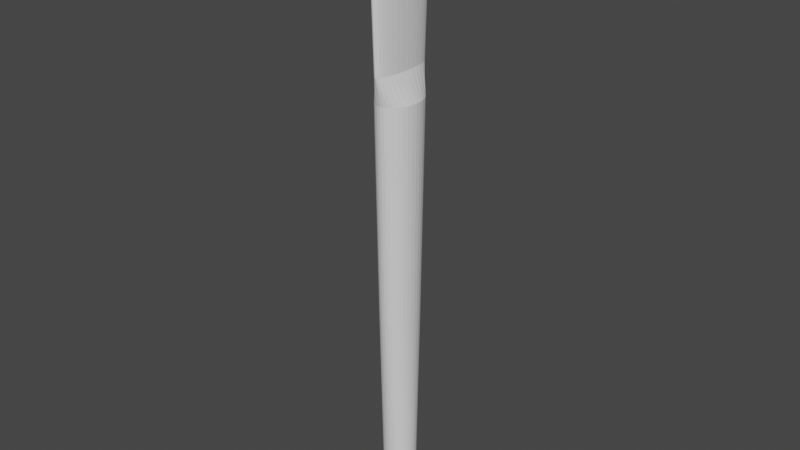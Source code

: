 # Source: Paintbrush1.blend  (saved by Blender 2.92.15; exported with 4.5.12 LTS)
import bpy
from mathutils import Matrix  # noqa: F401  (used for matrix-valued properties, if any)

bpy.ops.wm.read_factory_settings(use_empty=True)
scene = bpy.context.scene
scene.name = 'Scene'

# ---- collections
col_collection = bpy.data.collections.new('Collection'); scene.collection.children.link(col_collection)

# ---- world
world_world = bpy.data.worlds.new('World'); scene.world = world_world
world_world.use_nodes = True; world_world.node_tree.nodes.clear()
_N = world_world.node_tree.nodes; _L = world_world.node_tree.links
n0 = _N.new('ShaderNodeOutputWorld'); n0.name = 'World Output'; n0.location = (300, 300)
n1 = _N.new('ShaderNodeBackground'); n1.name = 'Background'; n1.location = (10, 300)
n1.inputs[0].default_value = (0.05088, 0.05088, 0.05088, 1.0)
_L.new(n1.outputs[0], n0.inputs[0])
n0.is_active_output = True
world_world.color = (0.05088, 0.05088, 0.05088)
world_world.use_sun_shadow = False
world_world.sun_shadow_jitter_overblur = 0.0

# ---- meshes
me_cylinder = bpy.data.meshes.new('Cylinder')
me_cylinder.from_pydata([(6.825e-08, 0.4669, -0.09885), (7.63e-08, 1.094, 2.366), (0.09688, 0.4579, -0.09885), (0.05345, 1.073, 2.366), (0.19, 0.4314, -0.09885), (0.1048, 1.01, 2.366), (0.2759, 0.3882, -0.09885), (0.1522, 0.9092, 2.366), (0.3511, 0.3301, -0.09885), (0.1937, 0.7732, 2.366), (0.4129, 0.2594, -0.09885), (0.2278, 0.6075, 2.366), (0.4588, 0.1787, -0.09885), (0.2531, 0.4185, 2.366), (0.487, 0.09109, -0.09885), (0.2687, 0.2133, 2.366), (0.4966, 1.92e-07, -0.09885), (0.274, 4.434e-08, 2.366), (0.487, -0.09109, -0.09885), (0.2687, -0.2133, 2.366), (0.4588, -0.1787, -0.09885), (0.2531, -0.4185, 2.366), (0.4129, -0.2594, -0.09885), (0.2278, -0.6075, 2.366), (0.3511, -0.3301, -0.09885), (0.1937, -0.7732, 2.366), (0.2759, -0.3882, -0.09885), (0.1522, -0.9092, 2.366), (0.19, -0.4314, -0.09885), (0.1048, -1.01, 2.366), (0.09688, -0.4579, -0.09885), (0.05345, -1.073, 2.366), (-9.356e-08, -0.4669, -0.09885), (-1.297e-08, -1.094, 2.366), (-0.09688, -0.4579, -0.09885), (-0.05345, -1.073, 2.366), (-0.19, -0.4314, -0.09885), (-0.1048, -1.01, 2.366), (-0.2759, -0.3882, -0.09885), (-0.1522, -0.9092, 2.366), (-0.3511, -0.3301, -0.09885), (-0.1937, -0.7732, 2.366), (-0.4129, -0.2594, -0.09885), (-0.2278, -0.6075, 2.366), (-0.4588, -0.1787, -0.09885), (-0.2531, -0.4185, 2.366), (-0.487, -0.09109, -0.09885), (-0.2687, -0.2133, 2.366), (-0.4966, 6.076e-07, -0.09885), (-0.274, 1.018e-06, 2.366), (-0.487, 0.09109, -0.09885), (-0.2687, 0.2133, 2.366), (-0.4588, 0.1787, -0.09885), (-0.2531, 0.4185, 2.366), (-0.4129, 0.2594, -0.09885), (-0.2278, 0.6075, 2.366), (-0.3511, 0.3301, -0.09885), (-0.1937, 0.7732, 2.366), (-0.2759, 0.3882, -0.09885), (-0.1522, 0.9092, 2.366), (-0.19, 0.4314, -0.09885), (-0.1048, 1.01, 2.366), (-0.09688, 0.4579, -0.09885), (-0.05345, 1.073, 2.366), (5.596e-08, 0.8251, 1.853), (0.1126, 0.8093, 1.853), (0.2208, 0.7623, 1.853), (0.3206, 0.6861, 1.853), (0.408, 0.5835, 1.853), (0.4798, 0.4584, 1.853), (0.5331, 0.3158, 1.853), (0.5659, 0.161, 1.853), (0.577, 1.152e-07, 1.853), (0.5659, -0.161, 1.853), (0.5331, -0.3158, 1.853), (0.4798, -0.4584, 1.853), (0.408, -0.5835, 1.853), (0.3206, -0.6861, 1.853), (0.2208, -0.7623, 1.853), (0.1126, -0.8093, 1.853), (-1.321e-07, -0.8251, 1.853), (-0.1126, -0.8093, 1.853), (-0.2208, -0.7623, 1.853), (-0.3206, -0.6861, 1.853), (-0.408, -0.5835, 1.853), (-0.4798, -0.4584, 1.853), (-0.5331, -0.3158, 1.853), (-0.5659, -0.161, 1.853), (-0.577, 8.496e-07, 1.853), (-0.5659, 0.161, 1.853), (-0.5331, 0.3158, 1.853), (-0.4798, 0.4584, 1.853), (-0.408, 0.5835, 1.853), (-0.3206, 0.6861, 1.853), (-0.2208, 0.7623, 1.853), (-0.1126, 0.8093, 1.853), (0.1035, 0.6768, 0.8772), (0.203, 0.6375, 0.8772), (0.2947, 0.5738, 0.8772), (0.3751, 0.4879, 0.8772), (0.441, 0.3834, 0.8772), (0.49, 0.2641, 0.8772), (0.5202, 0.1346, 0.8772), (0.5304, 1.437e-07, 0.8772), (0.5202, -0.1346, 0.8772), (0.49, -0.2641, 0.8772), (0.441, -0.3834, 0.8772), (0.3751, -0.4879, 0.8772), (0.2947, -0.5738, 0.8772), (0.203, -0.6375, 0.8772), (0.1035, -0.6768, 0.8772), (-1.086e-07, -0.6901, 0.8772), (-0.1035, -0.6768, 0.8772), (-0.203, -0.6375, 0.8772), (-0.2947, -0.5738, 0.8772), (-0.3751, -0.4879, 0.8772), (-0.441, -0.3834, 0.8772), (-0.49, -0.2641, 0.8772), (-0.5202, -0.1346, 0.8772), (-0.5304, 7.58e-07, 0.8772), (-0.5202, 0.1346, 0.8772), (-0.49, 0.2641, 0.8772), (-0.441, 0.3834, 0.8772), (-0.3751, 0.4879, 0.8772), (-0.2947, 0.5738, 0.8772), (-0.203, 0.6375, 0.8772), (-0.1035, 0.6768, 0.8772), (6.422e-08, 0.6901, 0.8772), (7.999e-08, 0.997, 1.976), (0.04873, 0.9778, 1.976), (0.09559, 0.9211, 1.976), (0.1388, 0.8289, 1.976), (0.1766, 0.705, 1.976), (0.2077, 0.5539, 1.976), (0.2308, 0.3815, 1.976), (0.245, 0.1945, 1.976), (0.2498, 6.914e-08, 1.976), (0.245, -0.1945, 1.976), (0.2308, -0.3815, 1.976), (0.2077, -0.5539, 1.976), (0.1766, -0.705, 1.976), (0.1388, -0.8289, 1.976), (0.09559, -0.9211, 1.976), (0.04873, -0.9778, 1.976), (-1.404e-09, -0.997, 1.976), (-0.04873, -0.9778, 1.976), (-0.09559, -0.9211, 1.976), (-0.1388, -0.8289, 1.976), (-0.1766, -0.705, 1.976), (-0.2077, -0.5539, 1.976), (-0.2308, -0.3815, 1.976), (-0.245, -0.1945, 1.976), (-0.2498, 9.565e-07, 1.976), (-0.245, 0.1945, 1.976), (-0.2308, 0.3815, 1.976), (-0.2077, 0.5539, 1.976), (-0.1766, 0.705, 1.976), (-0.1388, 0.8289, 1.976), (-0.09559, 0.9211, 1.976), (-0.04873, 0.9778, 1.976)], [], [(128, 1, 3, 129), (129, 3, 5, 130), (130, 5, 7, 131), (131, 7, 9, 132), (132, 9, 11, 133), (133, 11, 13, 134), (134, 13, 15, 135), (135, 15, 17, 136), (136, 17, 19, 137), (137, 19, 21, 138), (138, 21, 23, 139), (139, 23, 25, 140), (140, 25, 27, 141), (141, 27, 29, 142), (142, 29, 31, 143), (143, 31, 33, 144), (144, 33, 35, 145), (145, 35, 37, 146), (146, 37, 39, 147), (147, 39, 41, 148), (148, 41, 43, 149), (149, 43, 45, 150), (150, 45, 47, 151), (151, 47, 49, 152), (152, 49, 51, 153), (153, 51, 53, 154), (154, 53, 55, 155), (155, 55, 57, 156), (156, 57, 59, 157), (157, 59, 61, 158), (3, 1, 63, 61, 59, 57, 55, 53, 51, 49, 47, 45, 43, 41, 39, 37, 35, 33, 31, 29, 27, 25, 23, 21, 19, 17, 15, 13, 11, 9, 7, 5), (158, 61, 63, 159), (159, 63, 1, 128), (0, 2, 4, 6, 8, 10, 12, 14, 16, 18, 20, 22, 24, 26, 28, 30, 32, 34, 36, 38, 40, 42, 44, 46, 48, 50, 52, 54, 56, 58, 60, 62), (126, 95, 64, 127), (125, 94, 95, 126), (124, 93, 94, 125), (123, 92, 93, 124), (122, 91, 92, 123), (121, 90, 91, 122), (120, 89, 90, 121), (119, 88, 89, 120), (118, 87, 88, 119), (117, 86, 87, 118), (116, 85, 86, 117), (115, 84, 85, 116), (114, 83, 84, 115), (113, 82, 83, 114), (112, 81, 82, 113), (111, 80, 81, 112), (110, 79, 80, 111), (109, 78, 79, 110), (108, 77, 78, 109), (107, 76, 77, 108), (106, 75, 76, 107), (105, 74, 75, 106), (104, 73, 74, 105), (103, 72, 73, 104), (102, 71, 72, 103), (101, 70, 71, 102), (100, 69, 70, 101), (99, 68, 69, 100), (98, 67, 68, 99), (97, 66, 67, 98), (96, 65, 66, 97), (127, 64, 65, 96), (0, 127, 96, 2), (2, 96, 97, 4), (4, 97, 98, 6), (6, 98, 99, 8), (8, 99, 100, 10), (10, 100, 101, 12), (12, 101, 102, 14), (14, 102, 103, 16), (16, 103, 104, 18), (18, 104, 105, 20), (20, 105, 106, 22), (22, 106, 107, 24), (24, 107, 108, 26), (26, 108, 109, 28), (28, 109, 110, 30), (30, 110, 111, 32), (32, 111, 112, 34), (34, 112, 113, 36), (36, 113, 114, 38), (38, 114, 115, 40), (40, 115, 116, 42), (42, 116, 117, 44), (44, 117, 118, 46), (46, 118, 119, 48), (48, 119, 120, 50), (50, 120, 121, 52), (52, 121, 122, 54), (54, 122, 123, 56), (56, 123, 124, 58), (58, 124, 125, 60), (60, 125, 126, 62), (62, 126, 127, 0), (95, 159, 128, 64), (94, 158, 159, 95), (93, 157, 158, 94), (92, 156, 157, 93), (91, 155, 156, 92), (90, 154, 155, 91), (89, 153, 154, 90), (88, 152, 153, 89), (87, 151, 152, 88), (86, 150, 151, 87), (85, 149, 150, 86), (84, 148, 149, 85), (83, 147, 148, 84), (82, 146, 147, 83), (81, 145, 146, 82), (80, 144, 145, 81), (79, 143, 144, 80), (78, 142, 143, 79), (77, 141, 142, 78), (76, 140, 141, 77), (75, 139, 140, 76), (74, 138, 139, 75), (73, 137, 138, 74), (72, 136, 137, 73), (71, 135, 136, 72), (70, 134, 135, 71), (69, 133, 134, 70), (68, 132, 133, 69), (67, 131, 132, 68), (66, 130, 131, 67), (65, 129, 130, 66), (64, 128, 129, 65)])
_uv = me_cylinder.uv_layers.new(name='UVMap')
_uv.uv.foreach_set('vector', [1.0, 0.9081, 1.0, 1.0, 0.9688, 1.0, 0.9688, 0.9081, 0.9688, 0.9081, 0.9688, 1.0, 0.9375, 1.0, 0.9375, 0.9081, 0.9375, 0.9081, 0.9375, 1.0, 0.9062, 1.0, 0.9062, 0.9081, 0.9062, 0.9081, 0.9062, 1.0, 0.875, 1.0, 0.875, 0.9081, 0.875, 0.9081, 0.875, 1.0, 0.8438, 1.0, 0.8438, 0.9081, 0.8438, 0.9081, 0.8438, 1.0, 0.8125, 1.0, 0.8125, 0.9081, 0.8125, 0.9081, 0.8125, 1.0, 0.7812, 1.0, 0.7813, 0.9081, 0.7813, 0.9081, 0.7812, 1.0, 0.75, 1.0, 0.75, 0.9081, 0.75, 0.9081, 0.75, 1.0, 0.7188, 1.0, 0.7188, 0.9081, 0.7188, 0.9081, 0.7188, 1.0, 0.6875, 1.0, 0.6875, 0.9081, 0.6875, 0.9081, 0.6875, 1.0, 0.6562, 1.0, 0.6562, 0.9081, 0.6562, 0.9081, 0.6562, 1.0, 0.625, 1.0, 0.625, 0.9081, 0.625, 0.9081, 0.625, 1.0, 0.5938, 1.0, 0.5938, 0.9081, 0.5938, 0.9081, 0.5938, 1.0, 0.5625, 1.0, 0.5625, 0.9081, 0.5625, 0.9081, 0.5625, 1.0, 0.5312, 1.0, 0.5312, 0.9081, 0.5312, 0.9081, 0.5312, 1.0, 0.5, 1.0, 0.5, 0.9081, 0.5, 0.9081, 0.5, 1.0, 0.4688, 1.0, 0.4688, 0.9081, 0.4688, 0.9081, 0.4688, 1.0, 0.4375, 1.0, 0.4375, 0.9081, 0.4375, 0.9081, 0.4375, 1.0, 0.4062, 1.0, 0.4062, 0.9081, 0.4062, 0.9081, 0.4062, 1.0, 0.375, 1.0, 0.375, 0.9081, 0.375, 0.9081, 0.375, 1.0, 0.3438, 1.0, 0.3438, 0.9081, 0.3438, 0.9081, 0.3438, 1.0, 0.3125, 1.0, 0.3125, 0.9081, 0.3125, 0.9081, 0.3125, 1.0, 0.2812, 1.0, 0.2812, 0.9081, 0.2812, 0.9081, 0.2812, 1.0, 0.25, 1.0, 0.25, 0.9081, 0.25, 0.9081, 0.25, 1.0, 0.2188, 1.0, 0.2188, 0.9081, 0.2188, 0.9081, 0.2188, 1.0, 0.1875, 1.0, 0.1875, 0.9081, 0.1875, 0.9081, 0.1875, 1.0, 0.1562, 1.0, 0.1562, 0.9081, 0.1562, 0.9081, 0.1562, 1.0, 0.125, 1.0, 0.125, 0.9081, 0.125, 0.9081, 0.125, 1.0, 0.09375, 1.0, 0.09375, 0.9081, 0.09375, 0.9081, 0.09375, 1.0, 0.0625, 1.0, 0.0625, 0.9081, 0.2968, 0.4854, 0.25, 0.49, 0.2032, 0.4854, 0.1582, 0.4717, 0.1167, 0.4496, 0.08029, 0.4197, 0.05045, 0.3833, 0.02827, 0.3418, 0.01461, 0.2968, 0.01, 0.25, 0.01461, 0.2032, 0.02827, 0.1582, 0.05045, 0.1167, 0.08029, 0.08029, 0.1167, 0.05045, 0.1582, 0.02827, 0.2032, 0.01461, 0.25, 0.01, 0.2968, 0.01461, 0.3418, 0.02827, 0.3833, 0.05045, 0.4197, 0.08029, 0.4496, 0.1167, 0.4717, 0.1582, 0.4854, 0.2032, 0.49, 0.25, 0.4854, 0.2968, 0.4717, 0.3418, 0.4496, 0.3833, 0.4197, 0.4197, 0.3833, 0.4496, 0.3418, 0.4717, 0.0625, 0.9081, 0.0625, 1.0, 0.03125, 1.0, 0.03125, 0.9081, 0.03125, 0.9081, 0.03125, 1.0, 0.0, 1.0, 0.0, 0.9081, 0.75, 0.49, 0.7968, 0.4854, 0.8418, 0.4717, 0.8833, 0.4496, 0.9197, 0.4197, 0.9496, 0.3833, 0.9717, 0.3418, 0.9854, 0.2968, 0.99, 0.25, 0.9854, 0.2032, 0.9717, 0.1582, 0.9496, 0.1167, 0.9197, 0.08029, 0.8833, 0.05045, 0.8418, 0.02827, 0.7968, 0.01461, 0.75, 0.01, 0.7032, 0.01461, 0.6582, 0.02827, 0.6167, 0.05045, 0.5803, 0.08029, 0.5504, 0.1167, 0.5283, 0.1582, 0.5146, 0.2032, 0.51, 0.25, 0.5146, 0.2968, 0.5283, 0.3418, 0.5504, 0.3833, 0.5803, 0.4197, 0.6167, 0.4496, 0.6582, 0.4717, 0.7032, 0.4854, 0.03125, 0.625, 0.03125, 0.75, 0.0, 0.75, 0.0, 0.625, 0.0625, 0.625, 0.0625, 0.75, 0.03125, 0.75, 0.03125, 0.625, 0.09375, 0.625, 0.09375, 0.75, 0.0625, 0.75, 0.0625, 0.625, 0.125, 0.625, 0.125, 0.75, 0.09375, 0.75, 0.09375, 0.625, 0.1562, 0.625, 0.1562, 0.75, 0.125, 0.75, 0.125, 0.625, 0.1875, 0.625, 0.1875, 0.75, 0.1562, 0.75, 0.1562, 0.625, 0.2187, 0.625, 0.2188, 0.75, 0.1875, 0.75, 0.1875, 0.625, 0.25, 0.625, 0.25, 0.75, 0.2188, 0.75, 0.2187, 0.625, 0.2812, 0.625, 0.2812, 0.75, 0.25, 0.75, 0.25, 0.625, 0.3125, 0.625, 0.3125, 0.75, 0.2812, 0.75, 0.2812, 0.625, 0.3437, 0.625, 0.3438, 0.75, 0.3125, 0.75, 0.3125, 0.625, 0.375, 0.625, 0.375, 0.75, 0.3438, 0.75, 0.3437, 0.625, 0.4062, 0.625, 0.4062, 0.75, 0.375, 0.75, 0.375, 0.625, 0.4375, 0.625, 0.4375, 0.75, 0.4062, 0.75, 0.4062, 0.625, 0.4687, 0.625, 0.4688, 0.75, 0.4375, 0.75, 0.4375, 0.625, 0.5, 0.625, 0.5, 0.75, 0.4688, 0.75, 0.4687, 0.625, 0.5312, 0.625, 0.5312, 0.75, 0.5, 0.75, 0.5, 0.625, 0.5625, 0.625, 0.5625, 0.75, 0.5312, 0.75, 0.5312, 0.625, 0.5938, 0.625, 0.5938, 0.75, 0.5625, 0.75, 0.5625, 0.625, 0.625, 0.625, 0.625, 0.75, 0.5938, 0.75, 0.5938, 0.625, 0.6562, 0.625, 0.6562, 0.75, 0.625, 0.75, 0.625, 0.625, 0.6875, 0.625, 0.6875, 0.75, 0.6562, 0.75, 0.6562, 0.625, 0.7187, 0.625, 0.7188, 0.75, 0.6875, 0.75, 0.6875, 0.625, 0.75, 0.625, 0.75, 0.75, 0.7188, 0.75, 0.7187, 0.625, 0.7812, 0.625, 0.7812, 0.75, 0.75, 0.75, 0.75, 0.625, 0.8125, 0.625, 0.8125, 0.75, 0.7812, 0.75, 0.7812, 0.625, 0.8438, 0.625, 0.8438, 0.75, 0.8125, 0.75, 0.8125, 0.625, 0.875, 0.625, 0.875, 0.75, 0.8438, 0.75, 0.8438, 0.625, 0.9062, 0.625, 0.9062, 0.75, 0.875, 0.75, 0.875, 0.625, 0.9375, 0.625, 0.9375, 0.75, 0.9062, 0.75, 0.9062, 0.625, 0.9688, 0.625, 0.9688, 0.75, 0.9375, 0.75, 0.9375, 0.625, 1.0, 0.625, 1.0, 0.75, 0.9688, 0.75, 0.9688, 0.625, 1.0, 0.5, 1.0, 0.625, 0.9688, 0.625, 0.9688, 0.5, 0.9688, 0.5, 0.9688, 0.625, 0.9375, 0.625, 0.9375, 0.5, 0.9375, 0.5, 0.9375, 0.625, 0.9062, 0.625, 0.9062, 0.5, 0.9062, 0.5, 0.9062, 0.625, 0.875, 0.625, 0.875, 0.5, 0.875, 0.5, 0.875, 0.625, 0.8438, 0.625, 0.8438, 0.5, 0.8438, 0.5, 0.8438, 0.625, 0.8125, 0.625, 0.8125, 0.5, 0.8125, 0.5, 0.8125, 0.625, 0.7812, 0.625, 0.7812, 0.5, 0.7812, 0.5, 0.7812, 0.625, 0.75, 0.625, 0.75, 0.5, 0.75, 0.5, 0.75, 0.625, 0.7187, 0.625, 0.7188, 0.5, 0.7188, 0.5, 0.7187, 0.625, 0.6875, 0.625, 0.6875, 0.5, 0.6875, 0.5, 0.6875, 0.625, 0.6562, 0.625, 0.6562, 0.5, 0.6562, 0.5, 0.6562, 0.625, 0.625, 0.625, 0.625, 0.5, 0.625, 0.5, 0.625, 0.625, 0.5938, 0.625, 0.5938, 0.5, 0.5938, 0.5, 0.5938, 0.625, 0.5625, 0.625, 0.5625, 0.5, 0.5625, 0.5, 0.5625, 0.625, 0.5312, 0.625, 0.5312, 0.5, 0.5312, 0.5, 0.5312, 0.625, 0.5, 0.625, 0.5, 0.5, 0.5, 0.5, 0.5, 0.625, 0.4687, 0.625, 0.4688, 0.5, 0.4688, 0.5, 0.4687, 0.625, 0.4375, 0.625, 0.4375, 0.5, 0.4375, 0.5, 0.4375, 0.625, 0.4062, 0.625, 0.4062, 0.5, 0.4062, 0.5, 0.4062, 0.625, 0.375, 0.625, 0.375, 0.5, 0.375, 0.5, 0.375, 0.625, 0.3437, 0.625, 0.3438, 0.5, 0.3438, 0.5, 0.3437, 0.625, 0.3125, 0.625, 0.3125, 0.5, 0.3125, 0.5, 0.3125, 0.625, 0.2812, 0.625, 0.2812, 0.5, 0.2812, 0.5, 0.2812, 0.625, 0.25, 0.625, 0.25, 0.5, 0.25, 0.5, 0.25, 0.625, 0.2187, 0.625, 0.2188, 0.5, 0.2188, 0.5, 0.2187, 0.625, 0.1875, 0.625, 0.1875, 0.5, 0.1875, 0.5, 0.1875, 0.625, 0.1562, 0.625, 0.1562, 0.5, 0.1562, 0.5, 0.1562, 0.625, 0.125, 0.625, 0.125, 0.5, 0.125, 0.5, 0.125, 0.625, 0.09375, 0.625, 0.09375, 0.5, 0.09375, 0.5, 0.09375, 0.625, 0.0625, 0.625, 0.0625, 0.5, 0.0625, 0.5, 0.0625, 0.625, 0.03125, 0.625, 0.03125, 0.5, 0.03125, 0.5, 0.03125, 0.625, 0.0, 0.625, 0.0, 0.5, 0.03125, 0.75, 0.03125, 0.9081, 0.0, 0.9081, 0.0, 0.75, 0.0625, 0.75, 0.0625, 0.9081, 0.03125, 0.9081, 0.03125, 0.75, 0.09375, 0.75, 0.09375, 0.9081, 0.0625, 0.9081, 0.0625, 0.75, 0.125, 0.75, 0.125, 0.9081, 0.09375, 0.9081, 0.09375, 0.75, 0.1562, 0.75, 0.1562, 0.9081, 0.125, 0.9081, 0.125, 0.75, 0.1875, 0.75, 0.1875, 0.9081, 0.1562, 0.9081, 0.1562, 0.75, 0.2188, 0.75, 0.2188, 0.9081, 0.1875, 0.9081, 0.1875, 0.75, 0.25, 0.75, 0.25, 0.9081, 0.2188, 0.9081, 0.2188, 0.75, 0.2812, 0.75, 0.2812, 0.9081, 0.25, 0.9081, 0.25, 0.75, 0.3125, 0.75, 0.3125, 0.9081, 0.2812, 0.9081, 0.2812, 0.75, 0.3438, 0.75, 0.3438, 0.9081, 0.3125, 0.9081, 0.3125, 0.75, 0.375, 0.75, 0.375, 0.9081, 0.3438, 0.9081, 0.3438, 0.75, 0.4062, 0.75, 0.4062, 0.9081, 0.375, 0.9081, 0.375, 0.75, 0.4375, 0.75, 0.4375, 0.9081, 0.4062, 0.9081, 0.4062, 0.75, 0.4688, 0.75, 0.4688, 0.9081, 0.4375, 0.9081, 0.4375, 0.75, 0.5, 0.75, 0.5, 0.9081, 0.4688, 0.9081, 0.4688, 0.75, 0.5312, 0.75, 0.5312, 0.9081, 0.5, 0.9081, 0.5, 0.75, 0.5625, 0.75, 0.5625, 0.9081, 0.5312, 0.9081, 0.5312, 0.75, 0.5938, 0.75, 0.5938, 0.9081, 0.5625, 0.9081, 0.5625, 0.75, 0.625, 0.75, 0.625, 0.9081, 0.5938, 0.9081, 0.5938, 0.75, 0.6562, 0.75, 0.6562, 0.9081, 0.625, 0.9081, 0.625, 0.75, 0.6875, 0.75, 0.6875, 0.9081, 0.6562, 0.9081, 0.6562, 0.75, 0.7188, 0.75, 0.7188, 0.9081, 0.6875, 0.9081, 0.6875, 0.75, 0.75, 0.75, 0.75, 0.9081, 0.7188, 0.9081, 0.7188, 0.75, 0.7812, 0.75, 0.7813, 0.9081, 0.75, 0.9081, 0.75, 0.75, 0.8125, 0.75, 0.8125, 0.9081, 0.7813, 0.9081, 0.7812, 0.75, 0.8438, 0.75, 0.8438, 0.9081, 0.8125, 0.9081, 0.8125, 0.75, 0.875, 0.75, 0.875, 0.9081, 0.8438, 0.9081, 0.8438, 0.75, 0.9062, 0.75, 0.9062, 0.9081, 0.875, 0.9081, 0.875, 0.75, 0.9375, 0.75, 0.9375, 0.9081, 0.9062, 0.9081, 0.9062, 0.75, 0.9688, 0.75, 0.9688, 0.9081, 0.9375, 0.9081, 0.9375, 0.75, 1.0, 0.75, 1.0, 0.9081, 0.9688, 0.9081, 0.9688, 0.75])
me_cylinder.use_remesh_fix_poles = True
me_cylinder.use_remesh_preserve_attributes = False
me_cylinder.use_mirror_vertex_groups = False
me_cylinder.update()
me_cube = bpy.data.meshes.new('Cube')
me_cube.from_pydata([(-0.4323, -1.185, -0.3017), (-0.2623, -1.167, -0.4717), (-0.2623, -1.356, -0.3028), (-0.2623, -1.356, 2.153), (-0.2623, -1.167, 2.322), (-0.4323, -1.185, 2.152), (-0.2623, 1.167, -0.4717), (-0.4323, 1.185, -0.3017), (-0.2623, 1.356, -0.3028), (-0.4323, 1.185, 2.152), (-0.2623, 1.167, 2.322), (-0.2623, 1.356, 2.153), (0.2623, -1.167, -0.4717), (0.4323, -1.185, -0.3017), (0.2623, -1.356, -0.3028), (0.4323, -1.185, 2.152), (0.2623, -1.167, 2.322), (0.2623, -1.356, 2.153), (0.2623, 1.167, -0.4717), (0.2623, 1.356, -0.3028), (0.4323, 1.185, -0.3017), (0.2623, 1.356, 2.153), (0.2623, 1.167, 2.322), (0.4323, 1.185, 2.152), (-0.4323, -1.327, 0.925), (-0.2623, -1.498, 0.925), (-0.4323, 1.327, 0.925), (-0.2623, 1.498, 0.925), (0.2623, 1.498, 0.925), (0.4323, 1.327, 0.925), (0.4323, -1.327, 0.925), (0.2623, -1.498, 0.925)], [], [(22, 10, 4, 16), (20, 29, 30, 13), (24, 5, 9, 26), (14, 31, 25, 2), (8, 27, 28, 19), (31, 17, 3, 25), (29, 23, 15, 30), (27, 11, 21, 28), (6, 18, 12, 1), (0, 1, 2), (3, 4, 5), (6, 7, 8), (9, 10, 11), (12, 13, 14), (15, 16, 17), (18, 19, 20), (21, 22, 23), (6, 1, 0, 7), (25, 3, 5, 24), (4, 10, 9, 5), (27, 8, 7, 26), (18, 6, 8, 19), (10, 22, 21, 11), (29, 20, 19, 28), (12, 18, 20, 13), (22, 16, 15, 23), (31, 14, 13, 30), (1, 12, 14, 2), (16, 4, 3, 17), (2, 25, 24, 0), (11, 27, 26, 9), (23, 29, 28, 21), (17, 31, 30, 15), (0, 24, 26, 7)])
_uv = me_cube.uv_layers.new(name='UVMap')
_uv.uv.foreach_set('vector', [0.6742, 0.5159, 0.8258, 0.5159, 0.8258, 0.7341, 0.6742, 0.7341, 0.3902, 0.5155, 0.5, 0.5143, 0.5, 0.7357, 0.3902, 0.7345, 0.5, 0.01428, 0.6098, 0.01546, 0.6098, 0.2345, 0.5, 0.2357, 0.3901, 0.7992, 0.5, 0.7992, 0.5, 0.9508, 0.3901, 0.9508, 0.3901, 0.2992, 0.5, 0.2992, 0.5, 0.4508, 0.3901, 0.4508, 0.5, 0.7992, 0.6099, 0.7992, 0.6099, 0.9508, 0.5, 0.9508, 0.5, 0.5143, 0.6098, 0.5155, 0.6098, 0.7345, 0.5, 0.7357, 0.5, 0.2992, 0.6099, 0.2992, 0.6099, 0.4508, 0.5, 0.4508, 0.1742, 0.5159, 0.3258, 0.5159, 0.3258, 0.7341, 0.1742, 0.7341, 0.3902, 0.01546, 0.375, 0.0159, 0.3901, 0.0, 0.6099, 0.0, 0.625, 0.0159, 0.625, 0.01416, 0.375, 0.2341, 0.375, 0.2358, 0.3901, 0.25, 0.6098, 0.2345, 0.625, 0.2341, 0.6099, 0.25, 0.3258, 0.7341, 0.375, 0.7358, 0.3258, 0.75, 0.6098, 0.7345, 0.625, 0.7341, 0.6099, 0.75, 0.3733, 0.4508, 0.3901, 0.5, 0.3885, 0.5, 0.6099, 0.5, 0.625, 0.5159, 0.625, 0.5142, 0.1742, 0.5159, 0.1742, 0.7341, 0.125, 0.7358, 0.125, 0.5142, 0.5, 0.0, 0.6099, 0.0, 0.6098, 0.01546, 0.5, 0.01428, 0.625, 0.0159, 0.625, 0.2341, 0.6098, 0.2345, 0.6098, 0.01546, 0.5, 0.2992, 0.3901, 0.2992, 0.3902, 0.2345, 0.5, 0.2357, 0.3258, 0.5159, 0.1742, 0.5159, 0.1742, 0.5, 0.3258, 0.5, 0.625, 0.2992, 0.625, 0.4508, 0.6099, 0.4508, 0.6099, 0.2992, 0.5, 0.5143, 0.3902, 0.5155, 0.3901, 0.4508, 0.5, 0.4508, 0.3258, 0.7341, 0.3258, 0.5159, 0.3902, 0.5155, 0.3902, 0.7345, 0.6742, 0.5159, 0.6742, 0.7341, 0.6098, 0.7345, 0.6098, 0.5155, 0.5, 0.7992, 0.3901, 0.7992, 0.3902, 0.7345, 0.5, 0.7357, 0.1742, 0.7341, 0.3258, 0.7341, 0.3258, 0.75, 0.1742, 0.75, 0.625, 0.7992, 0.625, 0.9508, 0.6099, 0.9508, 0.6099, 0.7992, 0.3901, 0.0, 0.5, 0.0, 0.5, 0.01428, 0.3902, 0.01546, 0.6099, 0.2992, 0.5, 0.2992, 0.5, 0.2357, 0.6098, 0.2345, 0.6098, 0.5155, 0.5, 0.5143, 0.5, 0.4508, 0.6099, 0.4508, 0.6099, 0.7992, 0.5, 0.7992, 0.5, 0.7357, 0.6098, 0.7345, 0.3902, 0.01546, 0.5, 0.01428, 0.5, 0.2357, 0.3902, 0.2345])
me_cube.use_remesh_fix_poles = True
me_cube.use_remesh_preserve_attributes = False
me_cube.use_mirror_vertex_groups = False
me_cube.update()

# ---- objects
ob_cylinder = bpy.data.objects.new('Cylinder', me_cylinder)
ob_cube = bpy.data.objects.new('Cube', me_cube)

# ---- transforms, parenting, visibility, modifiers, constraints
ob_cylinder.location = (0.0, 0.0, 0.0)
ob_cylinder.scale = (0.03283, 0.03283, 0.2239)
ob_cylinder.lineart.crease_threshold = 0.0
ob_cube.location = (0.0, 0.0, 0.5116)
ob_cube.scale = (0.01312, 0.02112, 0.03971)
ob_cube.lineart.crease_threshold = 0.0

# ---- collection membership
col_collection.objects.link(ob_cylinder)
col_collection.objects.link(ob_cube)

# ---- scene / render settings (as saved in the file)
scene.frame_start = 1; scene.frame_end = 250; scene.frame_set(1)
scene.render.engine = 'BLENDER_EEVEE_NEXT'
scene.cycles.use_denoising = False
scene.cycles.samples = 128
scene.cycles.sampling_pattern = 'TABULATED_SOBOL'
scene.cycles.use_adaptive_sampling = False
scene.cycles.use_light_tree = False
scene.view_settings.view_transform = 'Filmic'
bpy.context.view_layer.update()

# ---- added for rendering (the .blend has no active camera and no usable light): camera, sun
cam_auto = bpy.data.cameras.new('AutoCamera')
cam_auto.lens = 50.0
cam_auto.sensor_width = 36.0
cam_auto.clip_end = 1000.0
ob_auto_camera = bpy.data.objects.new('AutoCamera', cam_auto)
scene.collection.objects.link(ob_auto_camera)
ob_auto_camera.location = (0.584007, -0.700808, 0.758054)
ob_auto_camera.rotation_euler = (1.09748, -7.21219e-08, 0.694738)
scene.camera = ob_auto_camera
light_auto_sun = bpy.data.lights.new('AutoSun', 'SUN')
light_auto_sun.energy = 3.0
light_auto_sun.angle = 0.0523599
ob_auto_sun = bpy.data.objects.new('AutoSun', light_auto_sun)
scene.collection.objects.link(ob_auto_sun)
ob_auto_sun.rotation_euler = (0.872665, 0.174533, 0.523599)
bpy.context.view_layer.update()

